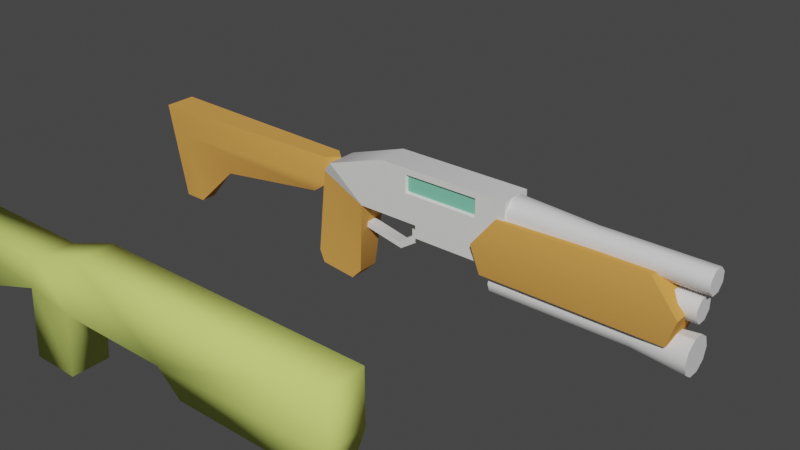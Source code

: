 # Source: 99_mac.blend  (saved by Blender 3.5.10; exported with 4.5.12 LTS)
import bpy
from mathutils import Matrix  # noqa: F401  (used for matrix-valued properties, if any)

bpy.ops.wm.read_factory_settings(use_empty=True)
scene = bpy.context.scene
scene.name = 'Scene'

# ---- collections
col_collection = bpy.data.collections.new('Collection'); scene.collection.children.link(col_collection)

# ---- materials (node trees are filled in below, after node groups)
mat_shiney = bpy.data.materials.new('shiney')
mat_shiney.use_transparent_shadow = False
mat_shiney.diffuse_color = (0.3149, 0.2529, 0.6635, 1.0)
mat_dull = bpy.data.materials.new('dull')
mat_dull.use_transparent_shadow = False
mat_dull.diffuse_color = (0.7153, 0.3408, 0.08191, 1.0)
mat_primary = bpy.data.materials.new('primary')
mat_primary.use_transparent_shadow = False
mat_primary.diffuse_color = (0.2174, 0.6, 0.4349, 1.0)
mat_metal = bpy.data.materials.new('metal')
mat_metal.use_transparent_shadow = False
mat_metal.diffuse_color = (0.6443, 0.7553, 0.1836, 1.0)

# ---- material node trees
mat_shiney.use_nodes = True; mat_shiney.node_tree.nodes.clear()
_N = mat_shiney.node_tree.nodes; _L = mat_shiney.node_tree.links
n0 = _N.new('ShaderNodeBsdfPrincipled'); n0.name = 'Principled BSDF'; n0.location = (10, 300)
n0.distribution = 'GGX'
n0.subsurface_method = 'RANDOM_WALK_SKIN'
n0.inputs[3].default_value = 1.45
n0.inputs[27].default_value = (0.0, 0.0, 0.0, 1.0)
n0.inputs[28].default_value = 1.0
n1 = _N.new('ShaderNodeOutputMaterial'); n1.name = 'Material Output'; n1.location = (300, 300)
_L.new(n0.outputs[0], n1.inputs[0])
n1.is_active_output = True

# ---- world
world_world = bpy.data.worlds.new('World'); scene.world = world_world
world_world.use_nodes = True; world_world.node_tree.nodes.clear()
_N = world_world.node_tree.nodes; _L = world_world.node_tree.links
n0 = _N.new('ShaderNodeOutputWorld'); n0.name = 'World Output'; n0.location = (300, 300)
n1 = _N.new('ShaderNodeBackground'); n1.name = 'Background'; n1.location = (10, 300)
n1.inputs[0].default_value = (0.05088, 0.05088, 0.05088, 1.0)
_L.new(n1.outputs[0], n0.inputs[0])
n0.is_active_output = True
world_world.color = (0.05088, 0.05088, 0.05088)
world_world.use_sun_shadow = False
world_world.sun_shadow_jitter_overblur = 0.0

# ---- meshes
me_unnamed_base_superhigh_001 = bpy.data.meshes.new('unnamed base superhigh.001')
me_unnamed_base_superhigh_001.from_pydata([(7.984, 0.875, 1.757), (1.583, -0.75, 2.821), (-0.8054, -0.5, 3.691), (-0.2472, 0.75, 4.298), (-0.8051, 0.5, 3.691), (1.583, 0.75, 2.821), (-0.2472, 0.75, 4.298), (-0.2473, -0.75, 4.298), (-0.8054, -0.5, 3.691), (2.68, 0.75, 5.291), (4.566, -0.75, 2.821), (4.566, 0.75, 2.821), (1.583, 0.75, 2.821), (14.71, -0.6218, 1.31), (14.71, -0.5031, 1.675), (17.12, -0.8524, 1.318), (14.71, -0.1922, 1.901), (17.12, -0.6891, 1.821), (14.71, 0.1922, 1.901), (17.12, -0.2615, 2.131), (14.71, 0.5031, 1.675), (17.12, 0.6944, 1.821), (17.12, 0.267, 2.131), (14.71, 0.5031, 1.675), (14.71, 0.6218, 1.31), (17.12, 0.6944, 1.821), (14.71, 0.5031, 0.9444), (17.12, 0.8577, 1.318), (14.71, 0.1922, 0.7185), (17.12, 0.6944, 0.8155), (14.71, -0.1922, 0.7185), (17.12, 0.2669, 0.5049), (14.71, -0.5031, 0.9444), (17.12, -0.2615, 0.5049), (17.12, -0.6891, 0.8155), (4.009, -0.2498, 1.936), (4.75, -0.25, 2.046), (3.386, -0.2498, 1.141), (4.009, -0.2498, 3.021), (1.316, 0.2502, 1.849), (3.299, 0.2502, 1.426), (1.316, -0.2498, 1.848), (4.009, 0.2502, 1.936), (4.009, -0.2498, 1.936), (3.3, -0.2498, 1.426), (4.75, 0.25, 2.046), (4.75, -0.25, 2.046), (4.75, -0.2498, 3.021), (3.386, 0.2502, 1.141), (3.386, -0.2498, 1.141), (4.75, -0.25, 2.046), (1.178, 0.2502, 1.594), (4.009, 0.2502, 1.936), (4.009, 0.2502, 3.021), (4.009, -0.2498, 1.936), (8.25, -0.5031, 1.675), (8.25, -0.6218, 1.31), (8.25, -0.1922, 1.901), (8.25, 0.1922, 1.901), (8.25, 0.5031, 1.675), (8.25, 0.6218, 1.31), (8.25, 0.5031, 1.675), (8.25, 0.5031, 0.9444), (8.25, 0.1922, 0.7185), (8.25, -0.1922, 0.7185), (8.25, -0.5031, 0.9444), (4.017, -0.75, 4.155), (7.586, -0.75, 4.155), (4.566, -0.75, 2.821), (17.12, 0.2669, 0.5049), (17.12, -0.2615, 0.5049), (17.12, -0.6891, 1.821), (4.009, 0.2502, 1.936), (3.299, 0.2502, 1.426), (3.386, 0.2502, 1.141), (9.0, -0.75, 5.291), (9.0, 0.75, 5.291), (4.566, -0.75, 2.215), (9.0, 0.75, 2.215), (4.566, 0.75, 2.215), (3.3, -0.2498, 1.426), (1.178, -0.2498, 1.594), (4.75, 0.2502, 3.021), (4.75, 0.25, 2.046), (17.12, 0.267, 2.131), (17.12, 0.6944, 1.821), (17.12, 0.6944, 0.8155), (1.178, 0.2502, 1.594), (4.009, 0.2502, 3.021), (4.75, 0.25, 2.046), (4.75, 0.2502, 3.021), (8.25, 0.1922, 0.7185), (8.25, 0.5031, 0.9444), (8.25, -0.6218, 1.31), (9.0, 0.75, 2.215), (9.0, 0.75, 5.291), (4.566, 0.75, 2.821), (2.68, 0.75, 5.291), (9.0, 0.75, 5.291), (9.0, 0.75, 2.215), (9.0, -0.75, 2.215), (9.0, -0.75, 2.215), (4.566, -0.75, 2.215), (4.566, -0.75, 2.821), (4.566, -0.75, 2.215), (4.566, 0.75, 2.215), (4.566, 0.75, 2.215), (7.984, -0.875, 1.756), (16.27, 0.875, 1.757), (-0.2473, -0.75, 4.298), (14.71, 0.1922, 1.901), (17.12, 0.267, 2.131), (17.12, -0.2615, 2.131), (17.12, -0.2615, 2.131), (17.12, 0.267, 2.131), (17.12, -0.6891, 1.821), (1.583, -0.75, 2.821), (-0.2473, -0.75, 4.298), (9.0, -0.75, 5.291), (7.586, -0.75, 5.004), (2.68, -0.75, 5.291), (4.017, -0.75, 5.004), (4.08, -0.6247, 4.217), (4.017, -0.75, 4.155), (4.08, -0.6247, 4.942), (7.586, -0.75, 4.155), (4.08, -0.6247, 4.217), (7.523, -0.6247, 4.217), (7.523, -0.6247, 4.942), (4.08, -0.6247, 4.942), (7.586, -0.75, 5.004), (4.017, -0.75, 5.004), (4.017, -0.75, 5.004), (7.523, -0.6247, 4.217), (7.586, -0.75, 5.004), (7.586, -0.75, 4.155), (-0.8051, 0.5, 3.691), (2.68, -0.75, 5.291), (1.583, -0.75, 2.821), (4.75, -0.2498, 3.021), (1.178, -0.2498, 1.594), (4.009, -0.2498, 3.021), (17.12, -0.6891, 0.8155), (17.12, -0.8524, 1.318), (9.0, -0.75, 2.215), (1.316, -0.2498, 1.848), (17.12, 0.8577, 1.318), (1.316, 0.2502, 1.849), (8.25, -0.5031, 0.9444), (8.25, -0.1922, 0.7185), (8.25, 0.5031, 1.675), (8.25, 0.1922, 1.901), (8.25, -0.1922, 1.901), (8.25, 0.6218, 1.31), (8.25, -0.5031, 1.675), (9.0, -0.75, 5.291), (4.566, 0.75, 2.821), (16.27, -0.875, 1.756), (4.017, -0.75, 4.155), (7.523, -0.6247, 4.942), (12.58, -0.521, 4.791), (12.58, -0.521, 4.359), (9.0, -0.6929, 4.862), (9.0, -0.6929, 4.288), (12.58, 0.521, 4.359), (12.58, 0.521, 4.791), (9.0, 0.6929, 4.288), (9.0, 0.6929, 4.862), (12.58, 0.521, 4.791), (12.58, 0.2158, 5.096), (9.0, 0.6929, 4.862), (9.0, 0.287, 5.268), (12.58, -0.2158, 5.096), (9.0, -0.287, 5.268), (17.5, -0.5171, 4.789), (17.5, -0.5171, 4.361), (17.5, -0.2142, 4.058), (12.58, -0.2158, 4.054), (17.5, 0.2142, 4.058), (12.58, 0.2158, 4.054), (17.5, 0.5171, 4.361), (17.5, 0.5171, 4.789), (17.5, 0.5171, 4.789), (17.5, 0.2142, 5.092), (17.5, -0.2142, 5.092), (17.5, -0.2142, 4.058), (17.5, -0.5171, 4.361), (17.5, -0.5171, 4.789), (17.5, 0.2142, 4.058), (17.5, 0.5171, 4.361), (17.5, 0.5171, 4.789), (17.5, 0.2142, 5.092), (17.5, -0.2142, 5.092), (17.15, -0.5171, 3.506), (17.15, -0.5171, 3.078), (15.45, -0.521, 3.508), (15.45, -0.521, 3.076), (17.15, -0.2142, 2.775), (15.45, -0.2158, 2.771), (17.15, 0.2142, 2.775), (15.45, 0.2158, 2.771), (17.15, 0.5171, 3.078), (15.45, 0.521, 3.076), (17.15, 0.5171, 3.506), (15.45, 0.521, 3.508), (17.15, 0.5171, 3.506), (17.15, 0.2142, 3.809), (15.45, 0.521, 3.508), (15.45, 0.2158, 3.813), (17.15, -0.2142, 3.809), (15.45, -0.2158, 3.813), (17.15, -0.2142, 2.775), (17.15, -0.5171, 3.078), (17.15, -0.5171, 3.506), (17.15, 0.2142, 2.775), (17.15, 0.5171, 3.078), (17.15, 0.5171, 3.506), (17.15, 0.2142, 3.809), (17.15, -0.2142, 3.809), (-1.016, 0.5, -0.9905), (-1.253, -0.5, -0.4128), (-1.016, -0.5, -0.9906), (-0.8051, 0.5, 3.691), (-0.8054, -0.5, 3.691), (-1.253, -0.5, -0.4128), (-1.016, 0.5, -0.9905), (-1.016, -0.5, -0.9906), (0.7306, -0.5, -1.179), (0.7309, 0.5, -1.179), (0.7306, -0.5, -1.179), (1.229, -0.5, -0.661), (-0.8051, 0.5, 3.691), (1.229, 0.5, -0.661), (1.583, 0.75, 2.821), (1.583, 0.75, 2.821), (1.229, 0.5, -0.661), (1.229, -0.5, -0.661), (-0.8054, -0.5, 3.691), (1.583, -0.75, 2.821), (-1.253, -0.5, -0.4128), (-1.253, 0.5, -0.4127), (16.27, -0.875, 1.756), (7.984, -0.875, 1.756), (7.666, -1.125, 3.15), (8.645, -0.875, 4.449), (8.645, 0.875, 4.449), (15.44, 0.875, 4.45), (16.74, -1.125, 3.15), (15.44, 0.875, 4.45), (16.74, 1.125, 3.15), (16.27, -0.875, 1.756), (16.74, 1.125, 3.15), (16.27, 0.875, 1.757), (7.984, 0.875, 1.757), (7.666, 1.125, 3.15), (7.666, -1.125, 3.15), (15.44, -0.875, 4.449), (16.74, -1.125, 3.15), (7.666, 1.125, 3.15), (15.44, 0.875, 4.45), (8.645, 0.875, 4.449), (16.27, 0.875, 1.757), (16.74, 1.125, 3.15), (8.645, -0.875, 4.449), (7.666, -1.125, 3.15), (7.666, 1.125, 3.15), (-1.016, 0.5, -0.9905), (-1.253, 0.5, -0.4127), (0.7309, 0.5, -1.179), (1.583, -0.75, 2.821), (-1.016, -0.5, -0.9906), (0.7306, -0.5, -1.179), (-1.253, 0.5, -0.4127), (0.7309, 0.5, -1.179), (15.44, -0.875, 4.449), (15.44, -0.875, 4.449), (16.74, -1.125, 3.15), (7.984, -0.875, 1.756), (8.645, -0.875, 4.449), (7.984, 0.875, 1.757), (8.645, 0.875, 4.449), (-0.783, 0.45, 4.344), (-10.62, 0.375, -0.5), (-10.62, -0.375, -0.5), (-9.514, -0.375, -0.5), (-9.948, -0.75, 3.02), (-9.514, -0.375, -0.5), (-10.62, -0.375, -0.5), (-7.708, 0.0, 1.371), (-9.514, 0.375, -0.5), (-9.514, -0.375, -0.5), (-9.948, 0.75, 3.02), (-10.62, 0.375, -0.5), (-9.514, 0.375, -0.5), (-0.783, 0.45, 4.344), (-0.78, 0.45, 3.02), (-0.2626, 0.0, 3.02), (-0.78, -0.45, 3.02), (-0.783, -0.45, 4.344), (-0.2621, 0.0, 4.344), (-0.2621, 0.0, 4.344), (-11.06, -0.75, 4.346), (-11.06, 0.75, 4.346), (-9.514, 0.375, -0.5), (-11.06, -0.75, 4.346), (-11.06, 0.75, 4.346), (-7.708, 0.0, 1.371), (-7.708, 0.0, 1.371), (-1.727, 0.225, 2.346), (-1.727, -0.225, 2.346), (-1.727, 0.225, 2.346), (-1.727, -0.225, 2.346), (-0.78, 0.45, 3.02), (-0.78, 0.45, 3.02), (-0.78, -0.45, 3.02), (-0.2626, 0.0, 3.02), (-7.708, 0.0, 1.371), (-10.62, 0.375, -0.5), (-11.06, 0.75, 4.346), (-11.06, -0.75, 4.346), (-10.62, -0.375, -0.5), (-0.2621, 0.0, 4.344), (-0.783, -0.45, 4.344), (-0.2626, 0.0, 3.02), (-0.78, -0.45, 3.02), (4.08, -0.6247, 4.217), (7.523, -0.6247, 4.942), (4.08, -0.6247, 4.942), (7.523, -0.6247, 4.217)], [], [(14, 55, 13), (5, 4, 3), (8, 7, 6), (9, 6, 7), (12, 11, 10), (15, 14, 13), (17, 16, 14), (19, 18, 16), (22, 21, 20), (25, 24, 23), (27, 26, 24), (29, 28, 26), (31, 30, 28), (33, 32, 30), (34, 13, 32), (37, 36, 35), (36, 38, 35), (41, 40, 39), (44, 43, 42), (47, 46, 45), (50, 49, 48), (51, 48, 49), (54, 53, 52), (56, 13, 55), (16, 57, 14), (57, 16, 58), (58, 18, 59), (61, 23, 60), (60, 24, 62), (62, 26, 63), (63, 28, 64), (64, 30, 65), (65, 32, 56), (68, 67, 66), (71, 70, 69), (74, 73, 72), (76, 9, 75), (79, 78, 77), (81, 37, 80), (42, 40, 44), (45, 82, 47), (48, 83, 50), (55, 14, 57), (71, 85, 84), (71, 69, 86), (73, 74, 87), (90, 89, 88), (93, 92, 91), (96, 95, 94), (5, 3, 97), (100, 99, 98), (102, 101, 67), (105, 104, 103), (94, 106, 96), (0, 108, 107), (112, 111, 110), (115, 114, 113), (67, 68, 102), (117, 116, 66), (101, 118, 67), (67, 118, 119), (118, 120, 119), (119, 120, 121), (120, 117, 121), (121, 117, 66), (124, 123, 122), (127, 126, 125), (130, 129, 128), (131, 123, 124), (130, 132, 129), (135, 134, 133), (6, 136, 8), (7, 137, 9), (12, 10, 138), (15, 17, 14), (17, 19, 16), (18, 22, 20), (25, 27, 24), (27, 29, 26), (29, 31, 28), (31, 33, 30), (33, 34, 32), (34, 15, 13), (35, 80, 37), (38, 36, 139), (41, 44, 40), (49, 140, 51), (54, 141, 53), (2, 1, 109), (18, 58, 16), (20, 59, 18), (24, 60, 23), (26, 62, 24), (28, 63, 26), (30, 64, 28), (32, 65, 30), (13, 56, 32), (66, 116, 68), (71, 142, 70), (71, 143, 142), (72, 89, 74), (137, 75, 9), (144, 77, 78), (80, 145, 81), (71, 146, 85), (71, 86, 146), (87, 147, 73), (88, 89, 72), (149, 148, 93), (93, 91, 149), (152, 151, 150), (152, 150, 153), (93, 154, 153), (154, 152, 153), (153, 92, 93), (95, 96, 97), (96, 5, 97), (98, 155, 100), (103, 156, 105), (157, 107, 108), (158, 125, 126), (134, 159, 133), (162, 161, 160), (162, 163, 161), (166, 165, 164), (166, 167, 165), (170, 169, 168), (170, 171, 169), (171, 172, 169), (171, 173, 172), (173, 160, 172), (173, 162, 160), (160, 175, 174), (160, 161, 175), (161, 176, 175), (161, 177, 176), (177, 178, 176), (177, 179, 178), (179, 180, 178), (179, 164, 180), (164, 181, 180), (164, 165, 181), (168, 183, 182), (168, 169, 183), (169, 184, 183), (169, 172, 184), (172, 174, 184), (172, 160, 174), (187, 186, 185), (187, 185, 188), (187, 188, 189), (187, 189, 190), (187, 190, 191), (187, 191, 192), (195, 194, 193), (195, 196, 194), (196, 197, 194), (196, 198, 197), (198, 199, 197), (198, 200, 199), (200, 201, 199), (200, 202, 201), (202, 203, 201), (202, 204, 203), (207, 206, 205), (207, 208, 206), (208, 209, 206), (208, 210, 209), (210, 193, 209), (210, 195, 193), (213, 212, 211), (213, 211, 214), (213, 214, 215), (213, 215, 216), (213, 216, 217), (213, 217, 218), (262, 258, 259), (224, 223, 222), (227, 226, 225), (230, 229, 228), (233, 232, 231), (230, 235, 234), (238, 237, 236), (237, 239, 236), (240, 231, 232), (243, 242, 241), (246, 245, 244), (249, 248, 247), (252, 251, 250), (255, 254, 253), (257, 256, 243), (260, 259, 258), (262, 261, 258), (265, 264, 263), (272, 266, 221), (222, 267, 224), (225, 268, 227), (228, 235, 230), (234, 269, 230), (239, 270, 236), (271, 236, 270), (219, 240, 232), (273, 219, 232), (243, 241, 257), (274, 246, 244), (275, 247, 248), (276, 250, 251), (253, 277, 255), (278, 243, 256), (221, 220, 272), (261, 279, 258), (263, 280, 265), (291, 308, 306), (303, 284, 283), (287, 286, 285), (290, 289, 288), (293, 292, 291), (296, 295, 294), (299, 298, 297), (302, 301, 300), (300, 281, 302), (304, 285, 297), (297, 298, 304), (291, 305, 294), (294, 295, 291), (306, 293, 291), (307, 285, 286), (283, 282, 303), (297, 285, 309), (312, 311, 310), (309, 285, 307), (315, 314, 313), (291, 295, 308), (310, 311, 316), (305, 291, 292), (319, 318, 317), (317, 320, 319), (285, 304, 287), (294, 321, 296), (322, 300, 301), (297, 323, 299), (312, 324, 311), (325, 326, 327), (326, 325, 328)])
me_unnamed_base_superhigh_001.polygons.foreach_set('use_smooth', [True] * 244)
me_unnamed_base_superhigh_001.polygons.foreach_set('material_index', [0, 0, 0, 0, 0, 0, 0, 0, 0, 0, 0, 0, 0, 0, 0, 0, 0, 0, 0, 0, 0, 0, 0, 0, 0, 0, 0, 0, 0, 0, 0, 0, 0, 0, 0, 0, 0, 0, 0, 0, 0, 0, 0, 0, 0, 0, 0, 0, 0, 0, 0, 0, 0, 0, 0, 0, 0, 0, 0, 0, 0, 0, 0, 0, 0, 0, 0, 0, 0, 0, 0, 0, 0, 0, 0, 0, 0, 0, 0, 0, 0, 0, 0, 0, 0, 0, 0, 0, 0, 0, 0, 0, 0, 0, 0, 0, 0, 0, 0, 0, 0, 0, 0, 0, 0, 0, 0, 0, 0, 0, 0, 0, 0, 0, 0, 0, 0, 0, 0, 0, 0, 0, 0, 0, 0, 0, 0, 0, 0, 0, 0, 0, 0, 0, 0, 0, 0, 0, 0, 0, 0, 0, 0, 0, 0, 0, 0, 0, 0, 0, 0, 0, 0, 0, 0, 0, 0, 0, 0, 0, 0, 0, 0, 0, 0, 0, 0, 0, 0, 0, 0, 0, 0, 0, 0, 0, 1, 1, 1, 1, 1, 1, 1, 1, 1, 1, 1, 1, 1, 1, 1, 1, 1, 1, 1, 1, 1, 1, 1, 1, 1, 1, 1, 1, 1, 1, 1, 1, 1, 1, 1, 1, 1, 1, 1, 1, 1, 1, 1, 1, 1, 1, 1, 1, 1, 1, 1, 1, 1, 1, 1, 1, 1, 1, 1, 1, 1, 1, 1, 1, 1, 1, 2, 2])
_uv = me_unnamed_base_superhigh_001.uv_layers.new(name='UVMap_0')
_uv.uv.foreach_set('vector', [0.9253, 0.4382, 0.7458, 0.4382, 0.9253, 0.3924, 0.4577, 0.1484, 0.3771, 0.1777, 0.3959, 0.1982, 0.004186, 0.3156, 0.02439, 0.3065, 0.02439, 0.3608, 0.1303, 0.3608, 0.02439, 0.3608, 0.02439, 0.3065, 0.5275, 0.4586, 0.6414, 0.4586, 0.6414, 0.4014, 0.9946, 0.3933, 0.9253, 0.4382, 0.9253, 0.3924, 0.9946, 0.4392, 0.9253, 0.4844, 0.9253, 0.4382, 0.9946, 0.485, 0.9253, 0.5309, 0.9253, 0.4844, 0.9946, 0.5309, 0.9946, 0.5767, 0.9253, 0.5773, 0.9946, 0.1183, 0.9253, 0.1651, 0.9253, 0.1189, 0.9946, 0.1641, 0.9253, 0.2109, 0.9253, 0.1651, 0.9946, 0.21, 0.9253, 0.2564, 0.9253, 0.2109, 0.9946, 0.2558, 0.9253, 0.3016, 0.9253, 0.2564, 0.9946, 0.3016, 0.9253, 0.3469, 0.9253, 0.3016, 0.9946, 0.3475, 0.9253, 0.3924, 0.9253, 0.3469, 0.4673, 0.0492, 0.4978, 0.003201, 0.4941, 0.02818, 0.4978, 0.003201, 0.5307, 0.02818, 0.4941, 0.02818, 0.09988, 0.3842, 0.2036, 0.4104, 0.09987, 0.4104, 0.2036, 0.3842, 0.2407, 0.3842, 0.2407, 0.4104, 0.727, 0.5559, 0.727, 0.5057, 0.7013, 0.5057, 0.2794, 0.3842, 0.2081, 0.3842, 0.2081, 0.4104, 0.09266, 0.4104, 0.2081, 0.4104, 0.2081, 0.3842, 0.7249, 0.3951, 0.6992, 0.451, 0.6992, 0.3951, 0.7458, 0.3924, 0.9253, 0.3924, 0.7458, 0.4382, 0.9253, 0.4844, 0.7458, 0.4844, 0.9253, 0.4382, 0.7458, 0.4844, 0.9253, 0.4844, 0.7458, 0.5309, 0.7458, 0.5309, 0.9253, 0.5309, 0.7458, 0.5773, 0.7458, 0.1189, 0.9253, 0.1189, 0.7458, 0.1651, 0.7458, 0.1651, 0.9253, 0.1651, 0.7458, 0.2109, 0.7458, 0.2109, 0.9253, 0.2109, 0.7458, 0.2564, 0.7458, 0.2564, 0.9253, 0.2564, 0.7458, 0.3016, 0.7458, 0.3016, 0.9253, 0.3016, 0.7458, 0.3469, 0.7458, 0.3469, 0.9253, 0.3469, 0.7458, 0.3924, 0.5738, 0.145, 0.6864, 0.1947, 0.5533, 0.1947, 0.1468, 0.07172, 0.1255, 0.006273, 0.09923, 0.006273, 0.4673, 0.0492, 0.4769, 0.05213, 0.4941, 0.02818, 0.3591, 0.3608, 0.1303, 0.3608, 0.3591, 0.3065, 0.4665, 0.06415, 0.6169, 0.06415, 0.4665, 0.01327, 0.4826, 0.1237, 0.4673, 0.0492, 0.4769, 0.05212, 0.2407, 0.4104, 0.2036, 0.4104, 0.2036, 0.3842, 0.7013, 0.5057, 0.7013, 0.5559, 0.727, 0.5559, 0.2081, 0.4104, 0.2794, 0.4104, 0.2794, 0.3842, 0.7458, 0.4382, 0.9253, 0.4382, 0.7458, 0.4844, 0.1468, 0.07172, 0.07797, 0.07172, 0.09923, 0.08716, 0.1468, 0.07172, 0.09923, 0.006273, 0.07797, 0.02172, 0.4769, 0.05213, 0.4673, 0.0492, 0.4826, 0.1237, 0.5307, 0.003201, 0.4978, 0.003193, 0.5307, 0.02818, 0.96, 0.3608, 0.9022, 0.342, 0.9182, 0.3304, 0.5583, 0.1484, 0.7079, 0.2317, 0.7079, 0.1279, 0.4577, 0.1484, 0.3959, 0.1982, 0.4947, 0.2317, 0.2106, 0.3824, 0.1335, 0.3824, 0.1335, 0.5406, 0.5738, 0.1224, 0.7391, 0.1224, 0.6864, 0.1947, 0.592, 0.3766, 0.6692, 0.3766, 0.6692, 0.4078, 0.7079, 0.1279, 0.5583, 0.1279, 0.5583, 0.1484, 0.6657, 0.03649, 0.9798, 0.03649, 0.6657, 0.006792, 0.9946, 0.485, 0.9946, 0.5309, 0.9253, 0.5309, 0.1468, 0.07172, 0.09923, 0.08716, 0.1255, 0.08718, 0.6864, 0.1947, 0.5738, 0.145, 0.5738, 0.1224, 0.3944, 0.2, 0.4626, 0.145, 0.5533, 0.1947, 0.7391, 0.1224, 0.7391, 0.237, 0.6864, 0.1947, 0.6864, 0.1947, 0.7391, 0.237, 0.6864, 0.2263, 0.7391, 0.237, 0.5035, 0.237, 0.6864, 0.2263, 0.6864, 0.2263, 0.5035, 0.237, 0.5533, 0.2263, 0.5035, 0.237, 0.3944, 0.2, 0.5533, 0.2263, 0.5533, 0.2263, 0.3944, 0.2, 0.5533, 0.1947, 0.5557, 0.224, 0.5533, 0.1947, 0.5557, 0.197, 0.684, 0.197, 0.5557, 0.197, 0.6864, 0.1947, 0.6864, 0.2263, 0.5557, 0.224, 0.684, 0.224, 0.5533, 0.2263, 0.5533, 0.1947, 0.5557, 0.224, 0.6864, 0.2263, 0.5533, 0.2263, 0.5557, 0.224, 0.6864, 0.1947, 0.6864, 0.2263, 0.684, 0.197, 0.02439, 0.3608, 0.004196, 0.3518, 0.004186, 0.3156, 0.02439, 0.3065, 0.1303, 0.3065, 0.1303, 0.3608, 0.5275, 0.4586, 0.6414, 0.4014, 0.5275, 0.4014, 0.9946, 0.3933, 0.9946, 0.4392, 0.9253, 0.4382, 0.9946, 0.4392, 0.9946, 0.485, 0.9253, 0.4844, 0.9253, 0.5309, 0.9946, 0.5309, 0.9253, 0.5773, 0.9946, 0.1183, 0.9946, 0.1641, 0.9253, 0.1651, 0.9946, 0.1641, 0.9946, 0.21, 0.9253, 0.2109, 0.9946, 0.21, 0.9946, 0.2558, 0.9253, 0.2564, 0.9946, 0.2558, 0.9946, 0.3016, 0.9253, 0.3016, 0.9946, 0.3016, 0.9946, 0.3475, 0.9253, 0.3469, 0.9946, 0.3475, 0.9946, 0.3933, 0.9253, 0.3924, 0.4941, 0.02818, 0.4769, 0.05212, 0.4673, 0.0492, 0.5307, 0.02818, 0.4978, 0.003201, 0.5307, 0.003194, 0.09988, 0.3842, 0.2036, 0.3842, 0.2036, 0.4104, 0.2081, 0.3842, 0.09266, 0.3842, 0.09266, 0.4104, 0.7249, 0.3951, 0.7249, 0.451, 0.6992, 0.451, 0.3771, 0.1777, 0.4577, 0.1484, 0.3959, 0.1982, 0.9253, 0.5309, 0.7458, 0.5309, 0.9253, 0.4844, 0.9253, 0.5773, 0.7458, 0.5773, 0.9253, 0.5309, 0.9253, 0.1651, 0.7458, 0.1651, 0.9253, 0.1189, 0.9253, 0.2109, 0.7458, 0.2109, 0.9253, 0.1651, 0.9253, 0.2564, 0.7458, 0.2564, 0.9253, 0.2109, 0.9253, 0.3016, 0.7458, 0.3016, 0.9253, 0.2564, 0.9253, 0.3469, 0.7458, 0.3469, 0.9253, 0.3016, 0.9253, 0.3924, 0.7458, 0.3924, 0.9253, 0.3469, 0.5533, 0.1947, 0.4626, 0.145, 0.5738, 0.145, 0.1468, 0.07172, 0.1468, 0.02172, 0.1255, 0.006273, 0.1468, 0.07172, 0.1549, 0.04672, 0.1468, 0.02172, 0.4941, 0.02818, 0.4978, 0.003193, 0.4673, 0.0492, 0.1303, 0.3065, 0.3591, 0.3065, 0.1303, 0.3608, 0.6169, 0.01327, 0.4665, 0.01327, 0.6169, 0.06415, 0.4769, 0.05212, 0.4912, 0.119, 0.4826, 0.1237, 0.1468, 0.07172, 0.06984, 0.04672, 0.07797, 0.07172, 0.1468, 0.07172, 0.07797, 0.02172, 0.06984, 0.04672, 0.4826, 0.1237, 0.4912, 0.119, 0.4769, 0.05213, 0.5307, 0.02818, 0.4978, 0.003193, 0.4941, 0.02818, 0.9379, 0.3304, 0.9539, 0.342, 0.96, 0.3608, 0.96, 0.3608, 0.9182, 0.3304, 0.9379, 0.3304, 0.9379, 0.3912, 0.9182, 0.3912, 0.9022, 0.3796, 0.9379, 0.3912, 0.9022, 0.3796, 0.8961, 0.3608, 0.96, 0.3608, 0.9539, 0.3796, 0.8961, 0.3608, 0.9539, 0.3796, 0.9379, 0.3912, 0.8961, 0.3608, 0.8961, 0.3608, 0.9022, 0.342, 0.96, 0.3608, 0.7079, 0.2317, 0.5583, 0.1484, 0.4947, 0.2317, 0.5583, 0.1484, 0.4577, 0.1484, 0.4947, 0.2317, 0.1335, 0.5406, 0.2106, 0.5406, 0.2106, 0.3824, 0.6692, 0.4078, 0.592, 0.4078, 0.592, 0.3766, 0.9798, 0.006791, 0.6657, 0.006792, 0.9798, 0.03649, 0.5533, 0.1947, 0.6864, 0.1947, 0.5557, 0.197, 0.6864, 0.2263, 0.684, 0.224, 0.684, 0.197, 0.01024, 0.4891, 0.2905, 0.4638, 0.2905, 0.4879, 0.01024, 0.4891, 0.01024, 0.4648, 0.2905, 0.4638, 0.01024, 0.3974, 0.2905, 0.3743, 0.2905, 0.3983, 0.01024, 0.3974, 0.01024, 0.3731, 0.2905, 0.3743, 0.01024, 0.5697, 0.2905, 0.5438, 0.2905, 0.5709, 0.01024, 0.5697, 0.01024, 0.5432, 0.2905, 0.5438, 0.01024, 0.5432, 0.2905, 0.515, 0.2905, 0.5438, 0.01024, 0.5432, 0.01024, 0.5155, 0.2905, 0.515, 0.01024, 0.5155, 0.2905, 0.4879, 0.2905, 0.515, 0.01024, 0.5155, 0.01024, 0.4891, 0.2905, 0.4879, 0.2905, 0.4879, 0.7318, 0.4638, 0.7318, 0.4878, 0.2905, 0.4879, 0.2905, 0.4638, 0.7318, 0.4638, 0.2905, 0.4638, 0.7318, 0.4417, 0.7318, 0.4638, 0.2905, 0.4638, 0.2905, 0.4418, 0.7318, 0.4417, 0.2905, 0.4418, 0.7318, 0.4204, 0.7318, 0.4417, 0.2905, 0.4418, 0.2905, 0.4204, 0.7318, 0.4204, 0.2905, 0.4204, 0.7318, 0.3984, 0.7318, 0.4204, 0.2905, 0.4204, 0.2905, 0.3983, 0.7318, 0.3984, 0.2905, 0.3983, 0.7318, 0.3743, 0.7318, 0.3984, 0.2905, 0.3983, 0.2905, 0.3743, 0.7318, 0.3743, 0.2905, 0.5709, 0.7318, 0.5438, 0.7318, 0.5709, 0.2905, 0.5709, 0.2905, 0.5438, 0.7318, 0.5438, 0.2905, 0.5438, 0.7318, 0.5149, 0.7318, 0.5438, 0.2905, 0.5438, 0.2905, 0.515, 0.7318, 0.5149, 0.2905, 0.515, 0.7318, 0.4878, 0.7318, 0.5149, 0.2905, 0.515, 0.2905, 0.4879, 0.7318, 0.4878, 0.2385, 0.1139, 0.2385, 0.08043, 0.2148, 0.05677, 0.2385, 0.1139, 0.2148, 0.05677, 0.1814, 0.05677, 0.2385, 0.1139, 0.1814, 0.05677, 0.1577, 0.08043, 0.2385, 0.1139, 0.1577, 0.08043, 0.1577, 0.1139, 0.2385, 0.1139, 0.1577, 0.1139, 0.1814, 0.1376, 0.2385, 0.1139, 0.1814, 0.1376, 0.2148, 0.1376, 0.6152, 0.4466, 0.5499, 0.4715, 0.5499, 0.4466, 0.6152, 0.4466, 0.6152, 0.4715, 0.5499, 0.4715, 0.6152, 0.4715, 0.5499, 0.4964, 0.5499, 0.4715, 0.6152, 0.4715, 0.6152, 0.4964, 0.5499, 0.4964, 0.6152, 0.4964, 0.5499, 0.5213, 0.5499, 0.4964, 0.6152, 0.4964, 0.6152, 0.5213, 0.5499, 0.5213, 0.6152, 0.5213, 0.5499, 0.5462, 0.5499, 0.5213, 0.6152, 0.5213, 0.6152, 0.5462, 0.5499, 0.5462, 0.6152, 0.5462, 0.5499, 0.5711, 0.5499, 0.5462, 0.6152, 0.5462, 0.6152, 0.5711, 0.5499, 0.5711, 0.6152, 0.3718, 0.5499, 0.3968, 0.5499, 0.3718, 0.6152, 0.3718, 0.6152, 0.3968, 0.5499, 0.3968, 0.6152, 0.3968, 0.5499, 0.4217, 0.5499, 0.3968, 0.6152, 0.3968, 0.6152, 0.4217, 0.5499, 0.4217, 0.6152, 0.4217, 0.5499, 0.4466, 0.5499, 0.4217, 0.6152, 0.4217, 0.6152, 0.4466, 0.5499, 0.4466, 0.9346, 0.2636, 0.9346, 0.2221, 0.9053, 0.1928, 0.9346, 0.2636, 0.9053, 0.1928, 0.8639, 0.1928, 0.9346, 0.2636, 0.8639, 0.1928, 0.8346, 0.2221, 0.9346, 0.2636, 0.8346, 0.2221, 0.8346, 0.2636, 0.9346, 0.2636, 0.8346, 0.2636, 0.8639, 0.2929, 0.9346, 0.2636, 0.8639, 0.2929, 0.9053, 0.2929, 0.9966, 0.05881, 0.6557, 0.05881, 0.9478, 0.1076, 0.07824, 0.01878, 0.07824, 0.1805, 0.04556, 0.1805, 0.3234, 0.156, 0.3234, 0.053, 0.2711, 0.05301, 0.078, 0.03241, 0.0779, 0.006298, 0.04541, 0.005964, 0.4577, 0.1484, 0.4457, 0.03094, 0.3771, 0.1777, 0.078, 0.03241, 0.0455, 0.03263, 0.04582, 0.1808, 0.4577, 0.1484, 0.3771, 0.1777, 0.4457, 0.03093, 0.3771, 0.1777, 0.3489, 0.01563, 0.4457, 0.03093, 0.349, 0.01563, 0.3771, 0.1777, 0.4457, 0.03094, 0.6557, 0.0588, 0.6676, 0.006429, 0.979, 0.006429, 0.595, 0.1092, 0.595, 0.04876, 0.6593, 0.04876, 0.5861, 0.05925, 0.5963, 0.1122, 0.6694, 0.05958, 0.5963, 0.002465, 0.5861, 0.05925, 0.6592, 0.002432, 0.6631, 0.05946, 0.5959, 0.05947, 0.6053, 0.007141, 0.9966, 0.0588, 0.9478, 0.1076, 0.6557, 0.0588, 0.6925, 0.1076, 0.9478, 0.1076, 0.6557, 0.05881, 0.9966, 0.05881, 0.979, 0.00646, 0.6557, 0.05881, 0.5959, 0.05947, 0.6631, 0.05946, 0.6537, 0.1086, 0.04556, 0.01879, 0.04556, 0.005539, 0.07824, 0.005533, 0.04556, 0.1805, 0.04556, 0.01879, 0.07824, 0.01878, 0.2711, 0.05301, 0.2711, 0.156, 0.3234, 0.156, 0.04541, 0.005964, 0.0455, 0.03263, 0.078, 0.03241, 0.04582, 0.1808, 0.0781, 0.1811, 0.078, 0.03241, 0.3489, 0.01563, 0.3625, 0.006935, 0.4457, 0.03093, 0.4289, 0.01344, 0.4457, 0.03093, 0.3625, 0.006935, 0.3625, 0.006939, 0.349, 0.01563, 0.4457, 0.03094, 0.4289, 0.01345, 0.3625, 0.006939, 0.4457, 0.03094, 0.6557, 0.0588, 0.979, 0.006429, 0.9966, 0.0588, 0.6593, 0.1092, 0.595, 0.1092, 0.6593, 0.04876, 0.6592, 0.1122, 0.6694, 0.05958, 0.5963, 0.1122, 0.6694, 0.05958, 0.6592, 0.002432, 0.5861, 0.05925, 0.6053, 0.007141, 0.6537, 0.00711, 0.6631, 0.05946, 0.6925, 0.1076, 0.6557, 0.0588, 0.9478, 0.1076, 0.07824, 0.005533, 0.07824, 0.01878, 0.04556, 0.01879, 0.979, 0.00646, 0.6676, 0.00646, 0.6557, 0.05881, 0.6537, 0.1086, 0.6053, 0.1082, 0.5959, 0.05947, 0.04102, 0.206, 0.3134, 0.1836, 0.1153, 0.1514, 0.1159, 0.1691, 0.1159, 0.1432, 0.0776, 0.1432, 0.01871, 0.08937, 0.05543, 0.08937, 0.04102, 0.206, 0.0914, 0.1227, 0.0743, 0.1227, 0.08285, 0.1775, 0.05543, 0.08937, 0.01871, 0.08937, 0.04102, 0.206, 0.3619, 0.206, 0.3448, 0.206, 0.3447, 0.2498, 0.3619, 0.2498, 0.3447, 0.2498, 0.3448, 0.206, 0.003245, 0.299, 0.003245, 0.2583, 0.2965, 0.2786, 0.2965, 0.2786, 0.2824, 0.2909, 0.003245, 0.299, 0.00433, 0.2499, 0.04102, 0.206, 0.3448, 0.206, 0.3448, 0.206, 0.3447, 0.2498, 0.00433, 0.2499, 0.04102, 0.206, 0.00433, 0.2499, 0.3447, 0.2498, 0.3447, 0.2498, 0.3448, 0.206, 0.04102, 0.206, 0.1153, 0.1514, 0.05543, 0.08937, 0.04102, 0.206, 0.1153, 0.1514, 0.04102, 0.206, 0.05543, 0.08937, 0.0776, 0.1432, 0.0776, 0.1691, 0.1159, 0.1691, 0.3448, 0.206, 0.04102, 0.206, 0.3134, 0.1836, 0.7377, 0.2896, 0.6362, 0.2622, 0.6362, 0.2805, 0.3134, 0.1836, 0.04102, 0.206, 0.1153, 0.1514, 0.2993, 0.003091, 0.2906, 0.01279, 0.3077, 0.01309, 0.04102, 0.206, 0.3448, 0.206, 0.3134, 0.1836, 0.6362, 0.2805, 0.6362, 0.2622, 0.4558, 0.2713, 0.00433, 0.2499, 0.04102, 0.206, 0.01871, 0.08937, 0.3374, 0.1685, 0.2586, 0.1685, 0.2671, 0.007665, 0.2671, 0.007665, 0.3289, 0.007665, 0.3374, 0.1685, 0.04102, 0.206, 0.00433, 0.2499, 0.01871, 0.08937, 0.3447, 0.2498, 0.3619, 0.2498, 0.3619, 0.206, 0.2824, 0.2664, 0.2965, 0.2786, 0.003245, 0.2583, 0.3448, 0.206, 0.3619, 0.206, 0.3619, 0.2498, 0.7377, 0.2896, 0.7377, 0.253, 0.6362, 0.2622, 0.3667, 0.3184, 0.5465, 0.3562, 0.3667, 0.3562, 0.5465, 0.3562, 0.3667, 0.3184, 0.5465, 0.3184])
me_unnamed_base_superhigh_001.materials.append(mat_shiney)
me_unnamed_base_superhigh_001.materials.append(mat_dull)
me_unnamed_base_superhigh_001.materials.append(mat_primary)
me_unnamed_base_superhigh_001.update()
me_unnamed_base_frame_gun_0_001 = bpy.data.meshes.new('@unnamed base frame gun 0.001')
me_unnamed_base_frame_gun_0_001.from_pydata([(8.5, -1.0, 1.544), (-18.9, -1.0, -4.156), (8.5, 1.0, -1.156), (-19.9, 1.0, 0.5435), (8.5, 1.0, 1.544), (-19.9, -1.0, 0.5435), (-18.9, 1.0, -4.156), (8.5, -1.0, -1.156), (-8.9, 1.0, 0.5435), (-9.6, -1.0, -1.156), (-8.9, -1.0, 0.5435), (-9.6, 1.0, -1.156), (-5.9, 1.0, 1.544), (-5.9, -1.0, 1.544), (-7.0, -1.0, -1.556), (-7.0, 1.0, -1.556), (-7.4, 1.0, -4.956), (-10.0, 1.0, -4.956), (-10.0, -1.0, -4.956), (-7.4, -1.0, -4.956), (-0.9499, -1.0, -1.556), (-0.9499, 1.0, -1.556), (-0.2499, -0.6, -3.156), (8.1, -0.6, -3.156), (8.1, 0.6, -3.156), (-0.2499, 0.6, -3.156)], [], [(2, 21, 15, 16, 17, 11, 6, 3, 8, 12, 4), (9, 1, 6, 11), (1, 5, 3, 6), (13, 0, 4, 12), (0, 7, 2, 4), (5, 10, 8, 3), (9, 11, 17, 18), (10, 13, 12, 8), (20, 14, 15, 21), (19, 18, 17, 16), (9, 14, 10), (15, 14, 19, 16), (20, 21, 25, 22), (23, 22, 25, 24), (2, 7, 23, 24), (7, 20, 22, 23), (21, 2, 24, 25), (9, 18, 19), (14, 20, 13), (20, 7, 0), (14, 13, 10), (9, 19, 14), (5, 1, 9), (0, 13, 20), (10, 5, 9)])
me_unnamed_base_frame_gun_0_001.polygons.foreach_set('use_smooth', [True] * 25)
me_unnamed_base_frame_gun_0_001.materials.append(mat_metal)
me_unnamed_base_frame_gun_0_001.update()
arm_armature = bpy.data.armatures.new('Armature')  # bones are not reproduced

# ---- objects
ob_armature = bpy.data.objects.new('Armature', arm_armature)
ob_unnamed_base_superhigh = bpy.data.objects.new('unnamed base superhigh', me_unnamed_base_superhigh_001)
ob_unnamed_base_frame_gun_0 = bpy.data.objects.new('@unnamed base frame gun 0', me_unnamed_base_frame_gun_0_001)
ob_flash = bpy.data.objects.new('#flash', None)
ob_left_hand = bpy.data.objects.new('#left hand', None)
ob_primary_ejection = bpy.data.objects.new('#primary ejection', None)
ob_primary_trigger = bpy.data.objects.new('#primary trigger', None)
ob_secondary_trigger = bpy.data.objects.new('#secondary trigger', None)
ob_ground_point = bpy.data.objects.new('#ground point', None)
ob_left_hand_cyborg = bpy.data.objects.new('#left hand cyborg', None)

# ---- transforms, parenting, visibility, modifiers, constraints
ob_armature.location = (0.0, 0.0, 0.0)
ob_unnamed_base_superhigh.parent = ob_armature
ob_unnamed_base_superhigh.location = (0.0, 0.0, 0.0)
_vg = ob_unnamed_base_superhigh.vertex_groups.new(name='frame gun')
_vg.add([0, 1, 2, 3, 4, 5, 6, 7, 8, 9, 10, 11, 12, 13, 14, 15, 16, 17, 18, 19, 20, 21, 22, 23, 24, 25, 26, 27, 28, 29, 30, 31, 32, 33, 34, 35, 36, 37, 38, 39, 40, 41, 42, 43, 44, 45, 46, 47, 48, 49, 50, 51, 52, 53, 54, 55, 56, 57, 58, 59, 60, 61, 62, 63, 64, 65, 66, 67, 68, 69, 70, 71, 72, 73, 74, 75, 76, 77, 78, 79, 80, 81, 82, 83, 84, 85, 86, 87, 88, 89, 90, 91, 92, 93, 94, 95, 96, 97, 98, 99, 100, 101, 102, 103, 104, 105, 106, 107, 108, 109, 110, 111, 112, 113, 114, 115, 116, 117, 118, 119, 120, 121, 122, 123, 124, 125, 126, 127, 128, 129, 130, 131, 132, 133, 134, 135, 136, 137, 138, 139, 140, 141, 142, 143, 144, 145, 146, 147, 148, 149, 150, 151, 152, 153, 154, 155, 156, 157, 158, 159, 160, 161, 162, 163, 164, 165, 166, 167, 168, 169, 170, 171, 172, 173, 174, 175, 176, 177, 178, 179, 180, 181, 182, 183, 184, 185, 186, 187, 188, 189, 190, 191, 192, 193, 194, 195, 196, 197, 198, 199, 200, 201, 202, 203, 204, 205, 206, 207, 208, 209, 210, 211, 212, 213, 214, 215, 216, 217, 218, 219, 220, 221, 222, 223, 224, 225, 226, 227, 228, 229, 230, 231, 232, 233, 234, 235, 236, 237, 238, 239, 240, 241, 242, 243, 244, 245, 246, 247, 248, 249, 250, 251, 252, 253, 254, 255, 256, 257, 258, 259, 260, 261, 262, 263, 264, 265, 266, 267, 268, 269, 270, 271, 272, 273, 274, 275, 276, 277, 278, 279, 280, 325, 326, 327, 328], 1.0, 'REPLACE')
_vg = ob_unnamed_base_superhigh.vertex_groups.new(name='frame stock')
_vg.add([281, 282, 283, 284, 285, 286, 287, 288, 289, 290, 291, 292, 293, 294, 295, 296, 297, 298, 299, 300, 301, 302, 303, 304, 305, 306, 307, 308, 309, 310, 311, 312, 313, 314, 315, 316, 317, 318, 319, 320, 321, 322, 323, 324], 1.0, 'REPLACE')
_m = ob_unnamed_base_superhigh.modifiers.new('Armature', 'ARMATURE')
_m.object = ob_armature
_m = ob_unnamed_base_superhigh.modifiers.new('Triangulate', 'TRIANGULATE')
_m.keep_custom_normals = True
_m = ob_unnamed_base_superhigh.modifiers.new('EdgeSplit', 'EDGE_SPLIT')
_m.use_edge_angle = False
ob_unnamed_base_frame_gun_0.parent = ob_armature
ob_unnamed_base_frame_gun_0.matrix_parent_inverse = Matrix(((1.0, -0.0, 0.0, -8.63), (-0.0, 1.0, -0.0, -9.429), (0.0, -0.0, 1.0, -3.786), (-0.0, 0.0, -0.0, 1.0)))
ob_unnamed_base_frame_gun_0.location = (8.63, 0.0, 3.786)
_m = ob_unnamed_base_frame_gun_0.modifiers.new('Triangulate', 'TRIANGULATE')
_m.keep_custom_normals = True
_m = ob_unnamed_base_frame_gun_0.modifiers.new('EdgeSplit', 'EDGE_SPLIT')
_m.use_edge_angle = False
ob_flash.parent = ob_armature
ob_flash.location = (12.74, -9.429, 0.8295)
ob_flash.empty_display_type = 'ARROWS'
ob_flash.empty_display_size = 10.0
ob_left_hand.parent = ob_armature
ob_left_hand.location = (3.925, -9.429, -3.156)
ob_left_hand.rotation_euler = (-1.447, -0.02827, -1.277)
ob_left_hand.scale = (1.0, 1.0, 1.0)
ob_left_hand.empty_display_type = 'ARROWS'
ob_left_hand.empty_display_size = 10.0
ob_primary_ejection.parent = ob_armature
ob_primary_ejection.location = (-3.017, -10.65, 0.7615)
ob_primary_ejection.rotation_euler = (1.571, -0.2618, -1.571)
ob_primary_ejection.scale = (1.0, 1.0, 1.0)
ob_primary_ejection.empty_display_type = 'ARROWS'
ob_primary_ejection.empty_display_size = 10.0
ob_primary_trigger.parent = ob_armature
ob_primary_trigger.location = (8.869, -9.429, 0.7892)
ob_primary_trigger.empty_display_type = 'ARROWS'
ob_primary_trigger.empty_display_size = 10.0
ob_secondary_trigger.parent = ob_armature
ob_secondary_trigger.location = (8.491, -9.462, -2.358)
ob_secondary_trigger.empty_display_type = 'ARROWS'
ob_secondary_trigger.empty_display_size = 10.0
ob_ground_point.parent = ob_armature
ob_ground_point.location = (-0.9582, -10.43, -0.1065)
ob_ground_point.rotation_euler = (-1.571, -0.0, 0.0)
ob_ground_point.scale = (1.0, 1.0, 1.0)
ob_ground_point.empty_display_type = 'ARROWS'
ob_ground_point.empty_display_size = 10.0
ob_left_hand_cyborg.parent = ob_armature
ob_left_hand_cyborg.location = (3.925, -9.429, -3.156)
ob_left_hand_cyborg.rotation_euler = (-1.447, -0.02827, -1.277)
ob_left_hand_cyborg.scale = (1.0, 1.0, 1.0)
ob_left_hand_cyborg.empty_display_type = 'ARROWS'
ob_left_hand_cyborg.empty_display_size = 10.0

# ---- collection membership
col_collection.objects.link(ob_armature)
col_collection.objects.link(ob_unnamed_base_superhigh)
col_collection.objects.link(ob_unnamed_base_frame_gun_0)
col_collection.objects.link(ob_flash)
col_collection.objects.link(ob_left_hand)
col_collection.objects.link(ob_primary_ejection)
col_collection.objects.link(ob_primary_trigger)
col_collection.objects.link(ob_secondary_trigger)
col_collection.objects.link(ob_ground_point)
col_collection.objects.link(ob_left_hand_cyborg)

# ---- scene / render settings (as saved in the file)
scene.frame_start = 1; scene.frame_end = 21; scene.frame_set(1)
scene.render.engine = 'BLENDER_EEVEE_NEXT'
scene.render.fps = 30
scene.cycles.sampling_pattern = 'TABULATED_SOBOL'
scene.cycles.use_light_tree = False
scene.view_settings.view_transform = 'Filmic'
bpy.context.view_layer.update()

# ---- added for rendering (the .blend has no active camera and no usable light): camera, sun
cam_auto = bpy.data.cameras.new('AutoCamera')
cam_auto.lens = 50.0
cam_auto.sensor_width = 36.0
cam_auto.clip_end = 1000.0
ob_auto_camera = bpy.data.objects.new('AutoCamera', cam_auto)
scene.collection.objects.link(ob_auto_camera)
ob_auto_camera.location = (30.4843, -32.8439, 23.971)
ob_auto_camera.rotation_euler = (1.09748, -7.21219e-08, 0.694738)
scene.camera = ob_auto_camera
light_auto_sun = bpy.data.lights.new('AutoSun', 'SUN')
light_auto_sun.energy = 3.0
light_auto_sun.angle = 0.0523599
ob_auto_sun = bpy.data.objects.new('AutoSun', light_auto_sun)
scene.collection.objects.link(ob_auto_sun)
ob_auto_sun.rotation_euler = (0.872665, 0.174533, 0.523599)
bpy.context.view_layer.update()
